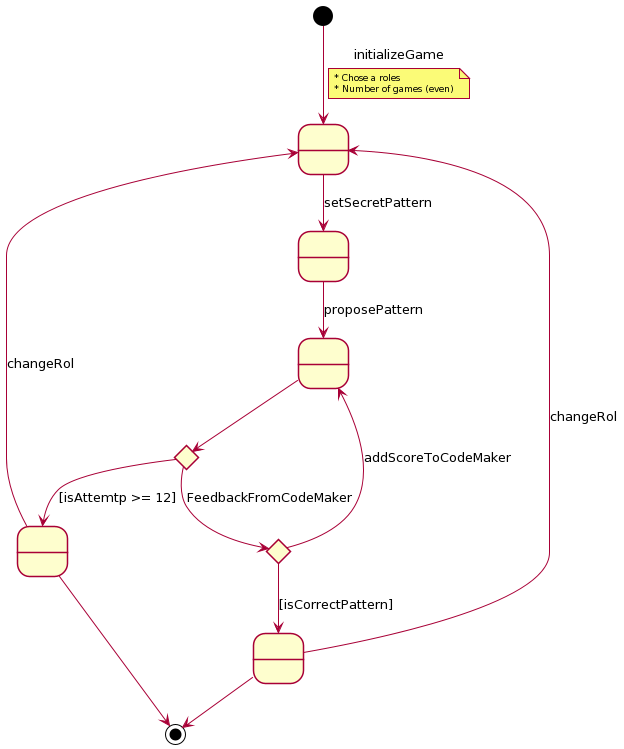

The diagram above was rendered by PlantUML. Its source (embedded in the PNG):
@startuml
skinparam shadowing false
skinparam nodesep 20
skinparam ranksep 40

[*] --> InitGame: initializeGame

note on link 
  <size:9>* Chose a roles</size>
  <size:9>* Number of games (even)</size>
end note

InitGame --> GenerateSecretPattern : setSecretPattern
GenerateSecretPattern --> InGame : proposePattern

state FeedBack <<choice>>
state MakerCodeCheck <<choice>>

InGame--> MakerCodeCheck
MakerCodeCheck --> FeedBack: FeedbackFromCodeMaker
MakerCodeCheck --> WinnerCodeMaker : [isAttemtp >= 12]
WinnerCodeMaker --> InitGame : changeRol

FeedBack --> InGame: addScoreToCodeMaker
FeedBack --> WinnerCodeBreaker: [isCorrectPattern]
WinnerCodeBreaker -->InitGame: changeRol
WinnerCodeBreaker --> [*] 
WinnerCodeMaker --> [*]

state InitGame as " "
state GenerateSecretPattern as " "
state InGame as " "
state FeedBack as " " 
state WinnerCodeBreaker  as " "
state WinnerCodeMaker as " "
@enduml